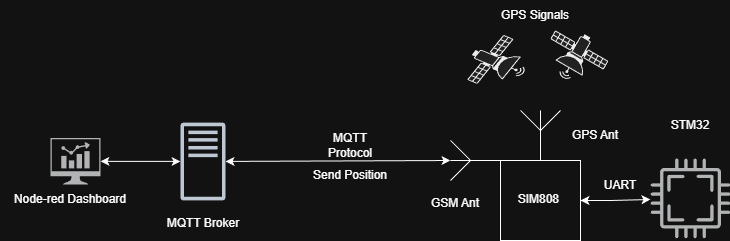

The diagram above was exported from draw.io. Its source (the exported page's mxGraphModel, read from the mxfile embedded in the PNG):
<mxGraphModel dx="686" dy="389" grid="1" gridSize="10" guides="1" tooltips="1" connect="1" arrows="1" fold="1" page="1" pageScale="1" pageWidth="850" pageHeight="1100" math="0" shadow="0">
  <root>
    <mxCell id="0" />
    <mxCell id="1" parent="0" />
    <mxCell id="RcWoVcBC3f1tqgoEF__Q-1" parent="1" style="sketch=0;pointerEvents=1;shadow=0;dashed=0;html=1;strokeColor=none;fillColor=#434445;aspect=fixed;labelPosition=center;verticalLabelPosition=bottom;verticalAlign=top;align=center;outlineConnect=0;shape=mxgraph.vvd.cpu;" value="" vertex="1">
      <mxGeometry height="80" width="80" x="710" y="238" as="geometry" />
    </mxCell>
    <mxCell id="RcWoVcBC3f1tqgoEF__Q-2" parent="1" style="whiteSpace=wrap;html=1;aspect=fixed;" value="" vertex="1">
      <mxGeometry height="80" width="80" x="560" y="240" as="geometry" />
    </mxCell>
    <mxCell id="RcWoVcBC3f1tqgoEF__Q-3" parent="1" style="verticalLabelPosition=bottom;shadow=0;dashed=0;align=center;html=1;verticalAlign=top;shape=mxgraph.electrical.radio.aerial_-_antenna_1;" value="" vertex="1">
      <mxGeometry height="50" width="40" x="580" y="190" as="geometry" />
    </mxCell>
    <mxCell id="RcWoVcBC3f1tqgoEF__Q-4" parent="1" style="verticalLabelPosition=bottom;shadow=0;dashed=0;align=center;html=1;verticalAlign=top;shape=mxgraph.electrical.radio.aerial_-_antenna_1;direction=north;" value="" vertex="1">
      <mxGeometry height="40" width="50" x="510" y="220" as="geometry" />
    </mxCell>
    <mxCell id="RcWoVcBC3f1tqgoEF__Q-5" parent="1" style="sketch=0;outlineConnect=0;fontColor=#232F3E;gradientColor=none;fillColor=#232F3D;strokeColor=none;dashed=0;verticalLabelPosition=bottom;verticalAlign=top;align=center;html=1;fontSize=12;fontStyle=0;aspect=fixed;pointerEvents=1;shape=mxgraph.aws4.traditional_server;" value="" vertex="1">
      <mxGeometry height="78" width="45" x="240" y="202" as="geometry" />
    </mxCell>
    <mxCell id="RcWoVcBC3f1tqgoEF__Q-6" parent="1" style="sketch=0;pointerEvents=1;shadow=0;dashed=0;html=1;strokeColor=none;fillColor=#434445;aspect=fixed;labelPosition=center;verticalLabelPosition=bottom;verticalAlign=top;align=center;outlineConnect=0;shape=mxgraph.vvd.nsx_dashboard;" value="" vertex="1">
      <mxGeometry height="46.5" width="50" x="110" y="217.5" as="geometry" />
    </mxCell>
    <mxCell id="RcWoVcBC3f1tqgoEF__Q-7" parent="1" style="text;html=1;whiteSpace=wrap;strokeColor=none;fillColor=none;align=center;verticalAlign=middle;rounded=0;autosize=1;resizable=0;" value="STM32" vertex="1">
      <mxGeometry height="30" width="60" x="720" y="190" as="geometry" />
    </mxCell>
    <mxCell id="RcWoVcBC3f1tqgoEF__Q-8" edge="1" parent="1" source="RcWoVcBC3f1tqgoEF__Q-2" style="endArrow=classic;startArrow=classic;html=1;rounded=0;exitX=1;exitY=0.5;exitDx=0;exitDy=0;" target="RcWoVcBC3f1tqgoEF__Q-1" value="">
      <mxGeometry height="50" relative="1" width="50" as="geometry">
        <Array as="points">
          <mxPoint x="670" y="280" />
        </Array>
        <mxPoint x="640" y="290" as="sourcePoint" />
        <mxPoint x="690" y="240" as="targetPoint" />
      </mxGeometry>
    </mxCell>
    <mxCell id="RcWoVcBC3f1tqgoEF__Q-9" parent="1" style="text;html=1;whiteSpace=wrap;strokeColor=none;fillColor=none;align=center;verticalAlign=middle;rounded=0;autosize=1;resizable=0;" value="UART" vertex="1">
      <mxGeometry height="30" width="60" x="650" y="250" as="geometry" />
    </mxCell>
    <mxCell id="RcWoVcBC3f1tqgoEF__Q-10" parent="1" style="text;html=1;whiteSpace=wrap;strokeColor=none;fillColor=none;align=center;verticalAlign=middle;rounded=0;autosize=1;resizable=0;" value="GPS Ant" vertex="1">
      <mxGeometry height="30" width="70" x="620" y="200" as="geometry" />
    </mxCell>
    <mxCell id="RcWoVcBC3f1tqgoEF__Q-11" parent="1" style="text;html=1;whiteSpace=wrap;strokeColor=none;fillColor=none;align=center;verticalAlign=middle;rounded=0;autosize=1;resizable=0;" value="GSM Ant" vertex="1">
      <mxGeometry height="30" width="70" x="480" y="268.25" as="geometry" />
    </mxCell>
    <mxCell id="RcWoVcBC3f1tqgoEF__Q-12" parent="1" style="shape=mxgraph.networks2.icon;aspect=fixed;fillColor=#EDEDED;strokeColor=#000000;gradientColor=#5B6163;network2IconShadow=1;network2bgFillColor=none;labelPosition=center;verticalLabelPosition=bottom;align=center;verticalAlign=top;network2Icon=mxgraph.networks2.satellite;network2IconXOffset=0.0149;network2IconYOffset=-0.00046;network2IconW=1.1553;network2IconH=0.9741;direction=north;" value="" vertex="1">
      <mxGeometry height="57.765" width="48.705" x="531.3" y="110" as="geometry" />
    </mxCell>
    <mxCell id="RcWoVcBC3f1tqgoEF__Q-13" parent="1" style="shape=mxgraph.networks2.icon;aspect=fixed;fillColor=#EDEDED;strokeColor=#000000;gradientColor=#5B6163;network2IconShadow=1;network2bgFillColor=none;labelPosition=center;verticalLabelPosition=bottom;align=center;verticalAlign=top;network2Icon=mxgraph.networks2.satellite;network2IconXOffset=0.0149;network2IconYOffset=-0.00046;network2IconW=1.1553;network2IconH=0.9741;" value="" vertex="1">
      <mxGeometry height="48.705" width="57.765" x="610" y="110" as="geometry" />
    </mxCell>
    <mxCell id="RcWoVcBC3f1tqgoEF__Q-14" parent="1" style="text;html=1;whiteSpace=wrap;strokeColor=none;fillColor=none;align=center;verticalAlign=middle;rounded=0;autosize=1;resizable=0;" value="GPS Signals" vertex="1">
      <mxGeometry height="30" width="90" x="550" y="80" as="geometry" />
    </mxCell>
    <mxCell id="RcWoVcBC3f1tqgoEF__Q-15" parent="1" style="text;html=1;whiteSpace=wrap;strokeColor=none;fillColor=none;align=center;verticalAlign=middle;rounded=0;autosize=1;resizable=0;" value="SIM808&amp;nbsp;" vertex="1">
      <mxGeometry height="30" width="70" x="565" y="264" as="geometry" />
    </mxCell>
    <mxCell id="RcWoVcBC3f1tqgoEF__Q-16" edge="1" parent="1" source="RcWoVcBC3f1tqgoEF__Q-5" style="endArrow=classic;startArrow=classic;html=1;rounded=0;entryX=0.5;entryY=0;entryDx=0;entryDy=0;entryPerimeter=0;" target="RcWoVcBC3f1tqgoEF__Q-4" value="">
      <mxGeometry height="50" relative="1" width="50" as="geometry">
        <mxPoint x="500" y="270" as="sourcePoint" />
        <mxPoint x="550" y="220" as="targetPoint" />
      </mxGeometry>
    </mxCell>
    <mxCell id="RcWoVcBC3f1tqgoEF__Q-17" parent="1" style="text;html=1;whiteSpace=wrap;strokeColor=none;fillColor=none;align=center;verticalAlign=middle;rounded=0;autosize=1;resizable=0;" value="MQTT Broker" vertex="1">
      <mxGeometry height="30" width="100" x="212.5" y="288" as="geometry" />
    </mxCell>
    <mxCell id="RcWoVcBC3f1tqgoEF__Q-18" parent="1" style="text;html=1;whiteSpace=wrap;strokeColor=none;fillColor=none;align=center;verticalAlign=middle;rounded=0;" value="MQTT Protocol" vertex="1">
      <mxGeometry height="30" width="60" x="380" y="210" as="geometry" />
    </mxCell>
    <mxCell id="RcWoVcBC3f1tqgoEF__Q-19" edge="1" parent="1" source="RcWoVcBC3f1tqgoEF__Q-6" style="endArrow=classic;startArrow=classic;html=1;rounded=0;" target="RcWoVcBC3f1tqgoEF__Q-5" value="">
      <mxGeometry height="50" relative="1" width="50" as="geometry">
        <mxPoint x="350" y="260" as="sourcePoint" />
        <mxPoint x="400" y="210" as="targetPoint" />
      </mxGeometry>
    </mxCell>
    <mxCell id="RcWoVcBC3f1tqgoEF__Q-20" parent="1" style="text;html=1;whiteSpace=wrap;strokeColor=none;fillColor=none;align=center;verticalAlign=middle;rounded=0;autosize=1;resizable=0;" value="Node-red Dashboard" vertex="1">
      <mxGeometry height="30" width="140" x="60" y="264" as="geometry" />
    </mxCell>
    <mxCell id="RcWoVcBC3f1tqgoEF__Q-21" parent="1" style="text;html=1;whiteSpace=wrap;strokeColor=none;fillColor=none;align=center;verticalAlign=middle;rounded=0;autosize=1;resizable=0;" value="Send Position" vertex="1">
      <mxGeometry height="30" width="100" x="360" y="240" as="geometry" />
    </mxCell>
  </root>
</mxGraphModel>